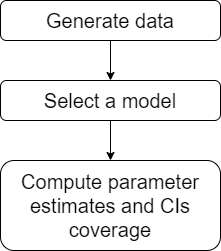

The diagram above was exported from draw.io. Its source (the exported page's mxGraphModel, read from the mxfile embedded in the PNG):
<mxGraphModel dx="1287" dy="623" grid="1" gridSize="10" guides="1" tooltips="1" connect="1" arrows="1" fold="1" page="1" pageScale="1" pageWidth="827" pageHeight="1169" math="0" shadow="0">
  <root>
    <mxCell id="WIyWlLk6GJQsqaUBKTNV-0" />
    <mxCell id="WIyWlLk6GJQsqaUBKTNV-1" parent="WIyWlLk6GJQsqaUBKTNV-0" />
    <mxCell id="gTKmaIOcIlsD2UKve9iH-3" style="edgeStyle=orthogonalEdgeStyle;rounded=0;orthogonalLoop=1;jettySize=auto;html=1;entryX=0.5;entryY=0;entryDx=0;entryDy=0;" parent="WIyWlLk6GJQsqaUBKTNV-1" source="WIyWlLk6GJQsqaUBKTNV-3" target="gTKmaIOcIlsD2UKve9iH-1" edge="1">
      <mxGeometry relative="1" as="geometry" />
    </mxCell>
    <mxCell id="WIyWlLk6GJQsqaUBKTNV-3" value="&lt;font style=&quot;font-size: 20px&quot;&gt;Generate data&lt;/font&gt;" style="rounded=1;whiteSpace=wrap;html=1;fontSize=12;glass=0;strokeWidth=1;shadow=0;" parent="WIyWlLk6GJQsqaUBKTNV-1" vertex="1">
      <mxGeometry x="160" y="80" width="220" height="40" as="geometry" />
    </mxCell>
    <mxCell id="gTKmaIOcIlsD2UKve9iH-4" style="edgeStyle=orthogonalEdgeStyle;rounded=0;orthogonalLoop=1;jettySize=auto;html=1;entryX=0.5;entryY=0;entryDx=0;entryDy=0;" parent="WIyWlLk6GJQsqaUBKTNV-1" source="gTKmaIOcIlsD2UKve9iH-1" target="gTKmaIOcIlsD2UKve9iH-2" edge="1">
      <mxGeometry relative="1" as="geometry" />
    </mxCell>
    <mxCell id="gTKmaIOcIlsD2UKve9iH-1" value="&lt;font style=&quot;font-size: 20px&quot;&gt;Select a model&lt;/font&gt;" style="rounded=1;whiteSpace=wrap;html=1;" parent="WIyWlLk6GJQsqaUBKTNV-1" vertex="1">
      <mxGeometry x="160" y="160" width="220" height="40" as="geometry" />
    </mxCell>
    <mxCell id="gTKmaIOcIlsD2UKve9iH-2" value="&lt;font style=&quot;font-size: 20px&quot;&gt;Compute parameter estimates and CIs coverage&lt;/font&gt;" style="rounded=1;whiteSpace=wrap;html=1;" parent="WIyWlLk6GJQsqaUBKTNV-1" vertex="1">
      <mxGeometry x="160" y="240" width="220" height="90" as="geometry" />
    </mxCell>
  </root>
</mxGraphModel>